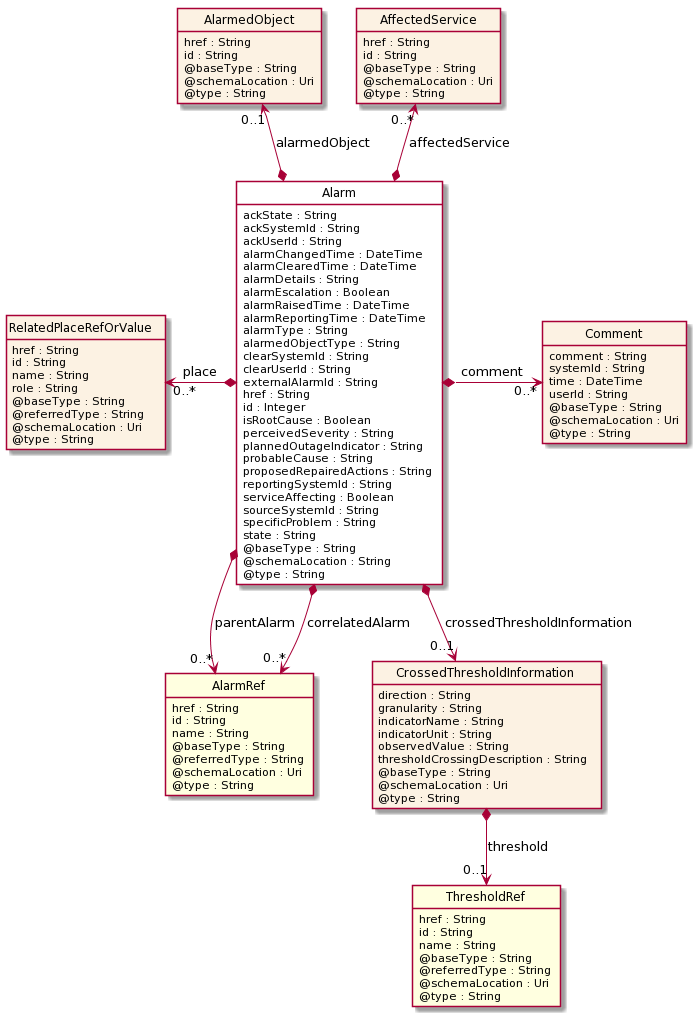

The diagram above was rendered by PlantUML. Its source (embedded in the PNG):
@startuml
hide circle
hide methods
hide stereotype
show <<Enumeration>> stereotype
skinparam class {
   BackgroundColor<<Enumeration>> #E6F5F7
   BackgroundColor<<Ref>> #FFFFE0
   BackgroundColor<<Pivot>> #FFFFFFF
   BackgroundColor #FCF2E3
}

class Alarm  <<Pivot>> {
    ackState : String
    ackSystemId : String
    ackUserId : String
    alarmChangedTime : DateTime
    alarmClearedTime : DateTime
    alarmDetails : String
    alarmEscalation : Boolean
    alarmRaisedTime : DateTime
    alarmReportingTime : DateTime
    alarmType : String
    alarmedObjectType : String
    clearSystemId : String
    clearUserId : String
    externalAlarmId : String
    href : String
    id : Integer
    isRootCause : Boolean
    perceivedSeverity : String
    plannedOutageIndicator : String
    probableCause : String
    proposedRepairedActions : String
    reportingSystemId : String
    serviceAffecting : Boolean
    sourceSystemId : String
    specificProblem : String
    state : String
    @baseType : String
    @schemaLocation : String
    @type : String
}

class AlarmRef  <<Ref>> {
    href : String
    id : String
    name : String
    @baseType : String
    @referredType : String
    @schemaLocation : Uri
    @type : String
}

class AlarmedObject  {
    href : String
    id : String
    @baseType : String
    @schemaLocation : Uri
    @type : String
}

class AffectedService  {
    href : String
    id : String
    @baseType : String
    @schemaLocation : Uri
    @type : String
}

class RelatedPlaceRefOrValue  {
    href : String
    id : String
    name : String
    role : String
    @baseType : String
    @referredType : String
    @schemaLocation : Uri
    @type : String
}

class CrossedThresholdInformation  {
    direction : String
    granularity : String
    indicatorName : String
    indicatorUnit : String
    observedValue : String
    thresholdCrossingDescription : String
    @baseType : String
    @schemaLocation : Uri
    @type : String
}

class ThresholdRef  <<Ref>> {
    href : String
    id : String
    name : String
    @baseType : String
    @referredType : String
    @schemaLocation : Uri
    @type : String
}

class Comment  {
    comment : String
    systemId : String
    time : DateTime
    userId : String
    @baseType : String
    @schemaLocation : Uri
    @type : String
}

RelatedPlaceRefOrValue "0..*" <-left-* Alarm : place

Alarm *-right-> "0..*" Comment : comment

AlarmedObject "0..1" <--* Alarm : alarmedObject

AffectedService "0..*" <--* Alarm : affectedService

Alarm *-->  "0..*" AlarmRef : parentAlarm

Alarm *-->  "0..*" AlarmRef : correlatedAlarm

Alarm *-->  "0..1" CrossedThresholdInformation : crossedThresholdInformation

CrossedThresholdInformation *-->  "0..1" ThresholdRef : threshold

@enduml